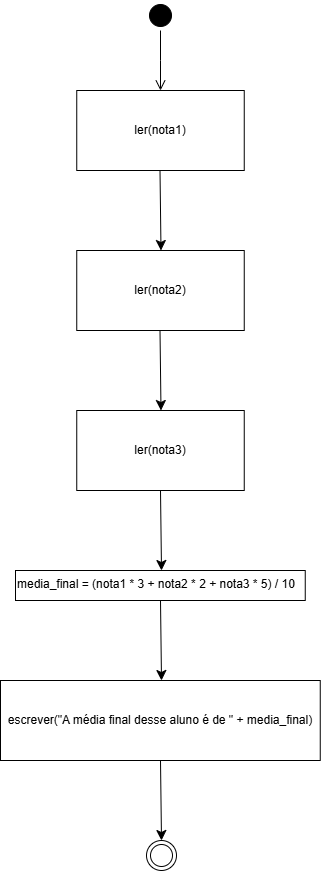

The diagram above was exported from draw.io. Its source (the exported page's mxGraphModel, read from the mxfile embedded in the PNG):
<mxGraphModel dx="830" dy="473" grid="1" gridSize="10" guides="1" tooltips="1" connect="1" arrows="1" fold="1" page="1" pageScale="1" pageWidth="827" pageHeight="1169" math="0" shadow="0">
  <root>
    <mxCell id="0" />
    <mxCell id="1" parent="0" />
    <mxCell id="7dPwUzthb_Cm-tWpG3xc-1" value="" style="ellipse;html=1;shape=startState;fillColor=#000000;strokeColor=#000000;" vertex="1" parent="1">
      <mxGeometry x="399" y="10" width="30" height="30" as="geometry" />
    </mxCell>
    <mxCell id="7dPwUzthb_Cm-tWpG3xc-2" value="" style="edgeStyle=orthogonalEdgeStyle;html=1;verticalAlign=bottom;endArrow=open;endSize=8;strokeColor=#000000;rounded=0;" edge="1" parent="1" source="7dPwUzthb_Cm-tWpG3xc-1">
      <mxGeometry relative="1" as="geometry">
        <mxPoint x="414" y="100" as="targetPoint" />
      </mxGeometry>
    </mxCell>
    <mxCell id="7dPwUzthb_Cm-tWpG3xc-3" value="ler(nota1&lt;span style=&quot;background-color: transparent; color: light-dark(rgb(0, 0, 0), rgb(255, 255, 255));&quot;&gt;)&lt;/span&gt;" style="rounded=0;whiteSpace=wrap;html=1;" vertex="1" parent="1">
      <mxGeometry x="330.25" y="100" width="167.5" height="80" as="geometry" />
    </mxCell>
    <mxCell id="7dPwUzthb_Cm-tWpG3xc-4" value="" style="endArrow=classic;html=1;rounded=0;fontSize=12;startSize=8;endSize=8;curved=1;exitX=0.5;exitY=1;exitDx=0;exitDy=0;" edge="1" parent="1">
      <mxGeometry width="50" height="50" relative="1" as="geometry">
        <mxPoint x="413.5" y="180" as="sourcePoint" />
        <mxPoint x="414.5" y="260" as="targetPoint" />
      </mxGeometry>
    </mxCell>
    <mxCell id="7dPwUzthb_Cm-tWpG3xc-5" value="" style="endArrow=classic;html=1;rounded=0;fontSize=12;startSize=8;endSize=8;curved=1;exitX=0.5;exitY=1;exitDx=0;exitDy=0;" edge="1" parent="1">
      <mxGeometry width="50" height="50" relative="1" as="geometry">
        <mxPoint x="413.5" y="340" as="sourcePoint" />
        <mxPoint x="414.5" y="420" as="targetPoint" />
      </mxGeometry>
    </mxCell>
    <mxCell id="7dPwUzthb_Cm-tWpG3xc-7" value="" style="endArrow=classic;html=1;rounded=0;fontSize=12;startSize=8;endSize=8;curved=1;exitX=0.5;exitY=1;exitDx=0;exitDy=0;" edge="1" parent="1">
      <mxGeometry width="50" height="50" relative="1" as="geometry">
        <mxPoint x="414" y="500" as="sourcePoint" />
        <mxPoint x="415" y="580" as="targetPoint" />
      </mxGeometry>
    </mxCell>
    <mxCell id="7dPwUzthb_Cm-tWpG3xc-8" value="" style="ellipse;html=1;shape=endState;fillColor=#FFFFFF;strokeColor=#000000;" vertex="1" parent="1">
      <mxGeometry x="400" y="850" width="30" height="30" as="geometry" />
    </mxCell>
    <mxCell id="7dPwUzthb_Cm-tWpG3xc-12" value="ler(nota2&lt;span style=&quot;background-color: transparent; color: light-dark(rgb(0, 0, 0), rgb(255, 255, 255));&quot;&gt;)&lt;/span&gt;" style="rounded=0;whiteSpace=wrap;html=1;" vertex="1" parent="1">
      <mxGeometry x="330.25" y="260" width="167.5" height="80" as="geometry" />
    </mxCell>
    <mxCell id="7dPwUzthb_Cm-tWpG3xc-13" value="ler(nota3&lt;span style=&quot;background-color: transparent; color: light-dark(rgb(0, 0, 0), rgb(255, 255, 255));&quot;&gt;)&lt;/span&gt;" style="rounded=0;whiteSpace=wrap;html=1;" vertex="1" parent="1">
      <mxGeometry x="330.25" y="420" width="167.5" height="80" as="geometry" />
    </mxCell>
    <mxCell id="7dPwUzthb_Cm-tWpG3xc-14" value="media_final = (nota1 * 3 + nota2 * 2 + nota3 * 5) / 10" style="rounded=0;whiteSpace=wrap;html=1;align=left;verticalAlign=top;" vertex="1" parent="1">
      <mxGeometry x="269" y="580" width="289.75" height="30" as="geometry" />
    </mxCell>
    <mxCell id="7dPwUzthb_Cm-tWpG3xc-15" value="" style="endArrow=classic;html=1;rounded=0;fontSize=12;startSize=8;endSize=8;curved=1;exitX=0.5;exitY=1;exitDx=0;exitDy=0;" edge="1" parent="1">
      <mxGeometry width="50" height="50" relative="1" as="geometry">
        <mxPoint x="414" y="610" as="sourcePoint" />
        <mxPoint x="415" y="690" as="targetPoint" />
      </mxGeometry>
    </mxCell>
    <mxCell id="7dPwUzthb_Cm-tWpG3xc-16" value="escrever(&quot;A média final desse aluno é de &quot; + media_final)" style="rounded=0;whiteSpace=wrap;html=1;" vertex="1" parent="1">
      <mxGeometry x="254" y="690" width="319.75" height="80" as="geometry" />
    </mxCell>
    <mxCell id="7dPwUzthb_Cm-tWpG3xc-17" value="" style="endArrow=classic;html=1;rounded=0;fontSize=12;startSize=8;endSize=8;curved=1;exitX=0.5;exitY=1;exitDx=0;exitDy=0;" edge="1" parent="1">
      <mxGeometry width="50" height="50" relative="1" as="geometry">
        <mxPoint x="414" y="770" as="sourcePoint" />
        <mxPoint x="415" y="850" as="targetPoint" />
      </mxGeometry>
    </mxCell>
  </root>
</mxGraphModel>